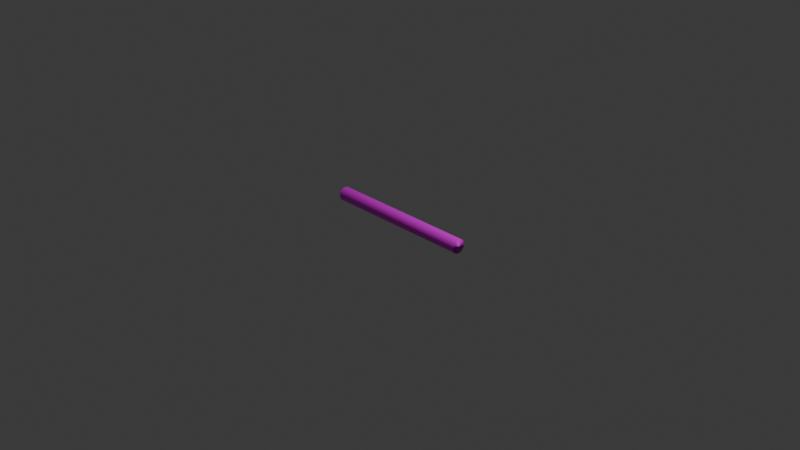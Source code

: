 # Source: Rope.blend  (saved by Blender 4.4.30; exported with 4.5.12 LTS)
import bpy
from mathutils import Matrix  # noqa: F401  (used for matrix-valued properties, if any)

bpy.ops.wm.read_factory_settings(use_empty=True)
scene = bpy.context.scene
scene.name = 'Scene'

# ---- collections
col_collection = bpy.data.collections.new('Collection'); scene.collection.children.link(col_collection)

# ---- images (referenced by path relative to the original .blend; pixels are not part of the script)
import os
ASSET_DIR = os.environ.get("B2B_ASSET_DIR", "")  # directory of the original .blend (textures are referenced by path, not embedded)
HERE = os.path.dirname(os.path.abspath(__file__))  # packed textures are extracted next to this script under _unpacked/

def load_image(name, relpath, width, height, colorspace="sRGB"):
    """Load a texture the original file referenced (path relative to the .blend, or extracted next to this script)."""
    p = next((c for c in (os.path.join(HERE, relpath), os.path.join(ASSET_DIR, relpath)) if relpath and os.path.exists(c)), "")
    if p:
        img = bpy.data.images.load(p, check_existing=True)
        img.name = name
    else:  # same state as the original file: an image datablock whose file is absent (Cycles renders it pink)
        img = bpy.data.images.new(name, width, height)
        img.source = "FILE"
        img.filepath = "//" + (relpath or name)
    img.colorspace_settings.name = colorspace
    return img
img_rope_png = load_image('Rope.png', 'Rope.png', 1024, 1024, 'sRGB')

# ---- materials (node trees are filled in below, after node groups)
mat_material_001 = bpy.data.materials.new('Material.001')

# ---- material node trees
mat_material_001.use_nodes = True; mat_material_001.node_tree.nodes.clear()
_N = mat_material_001.node_tree.nodes; _L = mat_material_001.node_tree.links
n0 = _N.new('ShaderNodeBsdfPrincipled'); n0.name = 'Principled BSDF'; n0.location = (10, 300)
n1 = _N.new('ShaderNodeOutputMaterial'); n1.name = 'Material Output'; n1.location = (300, 300)
n2 = _N.new('ShaderNodeTexImage'); n2.name = 'Image Texture'; n2.location = (-280, 280)
n2.image = img_rope_png
_L.new(n0.outputs[0], n1.inputs[0])
_L.new(n2.outputs[0], n0.inputs[0])
n1.is_active_output = True

# ---- world
world_world = bpy.data.worlds.new('World'); scene.world = world_world
world_world.use_nodes = True; world_world.node_tree.nodes.clear()
_N = world_world.node_tree.nodes; _L = world_world.node_tree.links
n0 = _N.new('ShaderNodeOutputWorld'); n0.name = 'World Output'; n0.location = (300, 300)
n1 = _N.new('ShaderNodeBackground'); n1.name = 'Background'; n1.location = (10, 300)
n1.inputs[0].default_value = (0.05088, 0.05088, 0.05088, 1.0)
_L.new(n1.outputs[0], n0.inputs[0])
n0.is_active_output = True
world_world.color = (0.05088, 0.05088, 0.05088)
world_world.sun_shadow_jitter_overblur = 0.0

# ---- cameras
cam_camera = bpy.data.cameras.new('Camera')
cam_camera.clip_end = 100.0
cam_camera.ortho_scale = 7.314

# ---- lights
light_light = bpy.data.lights.new('Light', 'POINT')
light_light.energy = 1000.0
light_light.shadow_soft_size = 0.1

# ---- meshes
me_cylinder = bpy.data.meshes.new('Cylinder')
me_cylinder.from_pydata([(0.0, 1.0, -1.0), (0.0, 1.0, 1.0), (0.1951, 0.9808, -1.0), (0.1951, 0.9808, 1.0), (0.3827, 0.9239, -1.0), (0.3827, 0.9239, 1.0), (0.5556, 0.8315, -1.0), (0.5556, 0.8315, 1.0), (0.7071, 0.7071, -1.0), (0.7071, 0.7071, 1.0), (0.8315, 0.5556, -1.0), (0.8315, 0.5556, 1.0), (0.9239, 0.3827, -1.0), (0.9239, 0.3827, 1.0), (0.9808, 0.1951, -1.0), (0.9808, 0.1951, 1.0), (1.0, 0.0, -1.0), (1.0, 0.0, 1.0), (0.9808, -0.1951, -1.0), (0.9808, -0.1951, 1.0), (0.9239, -0.3827, -1.0), (0.9239, -0.3827, 1.0), (0.8315, -0.5556, -1.0), (0.8315, -0.5556, 1.0), (0.7071, -0.7071, -1.0), (0.7071, -0.7071, 1.0), (0.5556, -0.8315, -1.0), (0.5556, -0.8315, 1.0), (0.3827, -0.9239, -1.0), (0.3827, -0.9239, 1.0), (0.1951, -0.9808, -1.0), (0.1951, -0.9808, 1.0), (0.0, -1.0, -1.0), (0.0, -1.0, 1.0), (-0.1951, -0.9808, -1.0), (-0.1951, -0.9808, 1.0), (-0.3827, -0.9239, -1.0), (-0.3827, -0.9239, 1.0), (-0.5556, -0.8315, -1.0), (-0.5556, -0.8315, 1.0), (-0.7071, -0.7071, -1.0), (-0.7071, -0.7071, 1.0), (-0.8315, -0.5556, -1.0), (-0.8315, -0.5556, 1.0), (-0.9239, -0.3827, -1.0), (-0.9239, -0.3827, 1.0), (-0.9808, -0.1951, -1.0), (-0.9808, -0.1951, 1.0), (-1.0, 0.0, -1.0), (-1.0, 0.0, 1.0), (-0.9808, 0.1951, -1.0), (-0.9808, 0.1951, 1.0), (-0.9239, 0.3827, -1.0), (-0.9239, 0.3827, 1.0), (-0.8315, 0.5556, -1.0), (-0.8315, 0.5556, 1.0), (-0.7071, 0.7071, -1.0), (-0.7071, 0.7071, 1.0), (-0.5556, 0.8315, -1.0), (-0.5556, 0.8315, 1.0), (-0.3827, 0.9239, -1.0), (-0.3827, 0.9239, 1.0), (-0.1951, 0.9808, -1.0), (-0.1951, 0.9808, 1.0)], [], [(0, 1, 3, 2), (2, 3, 5, 4), (4, 5, 7, 6), (6, 7, 9, 8), (8, 9, 11, 10), (10, 11, 13, 12), (12, 13, 15, 14), (14, 15, 17, 16), (16, 17, 19, 18), (18, 19, 21, 20), (20, 21, 23, 22), (22, 23, 25, 24), (24, 25, 27, 26), (26, 27, 29, 28), (28, 29, 31, 30), (30, 31, 33, 32), (32, 33, 35, 34), (34, 35, 37, 36), (36, 37, 39, 38), (38, 39, 41, 40), (40, 41, 43, 42), (42, 43, 45, 44), (44, 45, 47, 46), (46, 47, 49, 48), (48, 49, 51, 50), (50, 51, 53, 52), (52, 53, 55, 54), (54, 55, 57, 56), (56, 57, 59, 58), (58, 59, 61, 60), (3, 1, 63, 61, 59, 57, 55, 53, 51, 49, 47, 45, 43, 41, 39, 37, 35, 33, 31, 29, 27, 25, 23, 21, 19, 17, 15, 13, 11, 9, 7, 5), (60, 61, 63, 62), (62, 63, 1, 0), (0, 2, 4, 6, 8, 10, 12, 14, 16, 18, 20, 22, 24, 26, 28, 30, 32, 34, 36, 38, 40, 42, 44, 46, 48, 50, 52, 54, 56, 58, 60, 62)])
me_cylinder.polygons.foreach_set('use_smooth', [True] * 34)
_uv = me_cylinder.uv_layers.new(name='UVMap')
_uv.uv.foreach_set('vector', [0.9927, 1.012, -0.02566, 1.007, -0.02425, 0.9748, 0.9941, 0.9798, 0.9941, 0.9798, -0.02425, 0.9748, -0.02285, 0.9428, 0.9955, 0.9478, 0.9955, 0.9478, -0.02285, 0.9428, -0.02144, 0.9109, 0.9969, 0.9159, 0.9969, 0.9159, -0.02144, 0.9109, -0.02004, 0.8789, 0.9983, 0.8839, 0.9983, 0.8839, -0.02004, 0.8789, -0.01863, 0.8469, 0.9997, 0.852, 0.9997, 0.852, -0.01863, 0.8469, -0.01723, 0.815, 1.001, 0.82, 1.001, 0.82, -0.01723, 0.815, -0.01582, 0.783, 1.003, 0.7881, 1.003, 0.7881, -0.01582, 0.783, -0.01442, 0.7511, 1.004, 0.7561, 1.004, 0.7561, -0.01442, 0.7511, -0.01301, 0.7191, 1.005, 0.7241, 1.005, 0.7241, -0.01301, 0.7191, -0.01161, 0.6872, 1.007, 0.6922, 1.007, 0.6922, -0.01161, 0.6872, -0.0102, 0.6552, 1.008, 0.6602, 1.008, 0.6602, -0.0102, 0.6552, -0.008794, 0.6233, 1.01, 0.6283, 1.01, 0.6283, -0.008794, 0.6233, -0.007389, 0.5913, 1.011, 0.5963, 1.011, 0.5963, -0.007389, 0.5913, -0.005983, 0.5593, 1.012, 0.5644, 1.012, 0.5644, -0.005983, 0.5593, -0.004578, 0.5274, 1.014, 0.5324, 1.014, 0.5324, -0.004578, 0.5274, -0.003172, 0.4954, 1.015, 0.5004, 1.015, 0.5004, -0.003172, 0.4954, -0.001767, 0.4635, 1.017, 0.4685, 1.017, 0.4685, -0.001767, 0.4635, -0.0003613, 0.4315, 1.018, 0.4365, 1.018, 0.4365, -0.0003613, 0.4315, 0.001044, 0.3996, 1.019, 0.4046, 1.019, 0.4046, 0.001044, 0.3996, 0.00245, 0.3676, 1.021, 0.3726, 1.021, 0.3726, 0.00245, 0.3676, 0.003855, 0.3356, 1.022, 0.3407, 1.022, 0.3407, 0.003855, 0.3356, 0.00526, 0.3037, 1.024, 0.3087, 1.024, 0.3087, 0.00526, 0.3037, 0.006666, 0.2717, 1.025, 0.2768, 1.025, 0.2768, 0.006666, 0.2717, 0.008072, 0.2398, 1.026, 0.2448, 1.026, 0.2448, 0.008072, 0.2398, 0.009477, 0.2078, 1.028, 0.2128, 1.028, 0.2128, 0.009477, 0.2078, 0.01088, 0.1759, 1.029, 0.1809, 1.029, 0.1809, 0.01088, 0.1759, 0.01229, 0.1439, 1.031, 0.1489, 1.031, 0.1489, 0.01229, 0.1439, 0.01369, 0.112, 1.032, 0.117, 1.032, 0.117, 0.01369, 0.112, 0.0151, 0.08, 1.033, 0.08501, 1.033, 0.08501, 0.0151, 0.08, 0.0165, 0.04804, 1.035, 0.05306, 0.7978, 0.3128, 0.7853, 0.3141, 0.7728, 0.3128, 0.7607, 0.3092, 0.7497, 0.3033, 0.74, 0.2953, 0.732, 0.2856, 0.7261, 0.2745, 0.7224, 0.2625, 0.7212, 0.25, 0.7224, 0.2375, 0.7261, 0.2255, 0.732, 0.2144, 0.74, 0.2047, 0.7497, 0.1967, 0.7607, 0.1908, 0.7728, 0.1872, 0.7853, 0.1859, 0.7978, 0.1872, 0.8098, 0.1908, 0.8209, 0.1967, 0.8306, 0.2047, 0.8385, 0.2144, 0.8445, 0.2255, 0.8481, 0.2375, 0.8493, 0.25, 0.8481, 0.2625, 0.8445, 0.2745, 0.8385, 0.2856, 0.8306, 0.2953, 0.8209, 0.3033, 0.8098, 0.3092, 1.035, 0.05306, 0.0165, 0.04804, 0.01791, 0.01608, 1.036, 0.0211, 1.036, 0.0211, 0.01791, 0.01608, 0.01932, -0.01587, 1.038, -0.01086, 0.9187, 0.3141, 0.9312, 0.3128, 0.9433, 0.3092, 0.9543, 0.3033, 0.964, 0.2953, 0.972, 0.2856, 0.9779, 0.2745, 0.9816, 0.2625, 0.9828, 0.25, 0.9816, 0.2375, 0.9779, 0.2255, 0.972, 0.2144, 0.964, 0.2047, 0.9543, 0.1967, 0.9433, 0.1908, 0.9312, 0.1872, 0.9187, 0.1859, 0.9062, 0.1872, 0.8942, 0.1908, 0.8831, 0.1967, 0.8734, 0.2047, 0.8655, 0.2144, 0.8595, 0.2255, 0.8559, 0.2375, 0.8547, 0.25, 0.8559, 0.2625, 0.8595, 0.2745, 0.8655, 0.2856, 0.8734, 0.2953, 0.8831, 0.3033, 0.8942, 0.3092, 0.9062, 0.3128])
me_cylinder.materials.append(mat_material_001)
me_cylinder.update()

# ---- objects
ob_light = bpy.data.objects.new('Light', light_light)
ob_camera = bpy.data.objects.new('Camera', cam_camera)
ob_rope = bpy.data.objects.new('Rope', me_cylinder)

# ---- transforms, parenting, visibility, modifiers, constraints
ob_light.location = (4.076, 1.005, 5.904)
ob_light.rotation_euler = (0.6503, 0.05522, 1.866)
ob_light.lock_rotations_4d = False
ob_light.empty_display_type = 'ARROWS'
ob_light.color = (0.0, 0.0, 0.0, 0.0)
ob_light.lineart.crease_threshold = 0.0
ob_camera.location = (7.359, -6.926, 4.958)
ob_camera.rotation_euler = (1.109, 0.0, 0.8149)
ob_camera.lock_rotations_4d = False
ob_camera.empty_display_type = 'ARROWS'
ob_camera.color = (0.0, 0.0, 0.0, 0.0)
ob_camera.display_type = 'WIRE'
ob_camera.lineart.crease_threshold = 0.0
ob_rope.location = (0.0, 0.0, 0.0)
ob_rope.rotation_euler = (1.571, 0.0, 1.571)
ob_rope.scale = (0.07529, 0.07529, 0.8346)

# ---- collection membership
col_collection.objects.link(ob_light)
col_collection.objects.link(ob_camera)
col_collection.objects.link(ob_rope)

# ---- scene / render settings (as saved in the file)
scene.camera = ob_camera
scene.frame_start = 1; scene.frame_end = 250; scene.frame_set(1)
scene.render.engine = 'BLENDER_EEVEE_NEXT'
bpy.context.view_layer.update()
